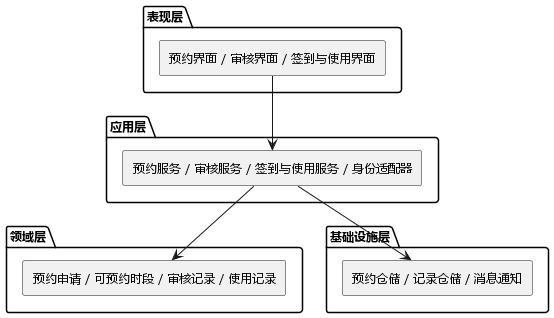

The diagram above was rendered by PlantUML. Its source (embedded in the PNG):
@startuml
skinparam monochrome true
skinparam shadowing false
skinparam defaultFontName "Microsoft YaHei"
skinparam defaultFontSize 12
skinparam componentStyle rectangle
top to bottom direction

package "表现层" {
  [预约界面 / 审核界面 / 签到与使用界面]
}

package "应用层" {
  [预约服务 / 审核服务 / 签到与使用服务 / 身份适配器]
}

package "领域层" {
  [预约申请 / 可预约时段 / 审核记录 / 使用记录]
}

package "基础设施层" {
  [预约仓储 / 记录仓储 / 消息通知]
}

[预约界面 / 审核界面 / 签到与使用界面] --> [预约服务 / 审核服务 / 签到与使用服务 / 身份适配器]
[预约服务 / 审核服务 / 签到与使用服务 / 身份适配器] --> [预约申请 / 可预约时段 / 审核记录 / 使用记录]
[预约服务 / 审核服务 / 签到与使用服务 / 身份适配器] --> [预约仓储 / 记录仓储 / 消息通知]
@enduml